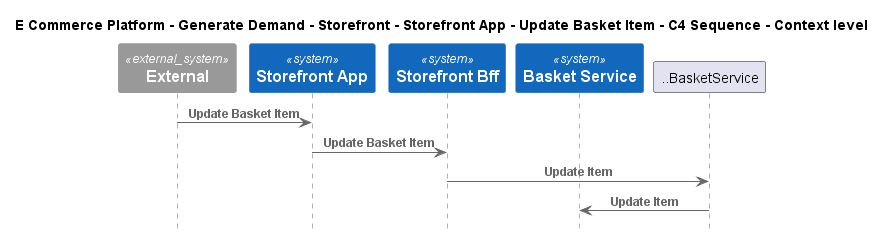

The diagram above was rendered by PlantUML. Its source (embedded in the PNG):
@startuml
!include ..\..\..\..\..\..\..\.c4s\C4_Sequence.puml

title E Commerce Platform - Generate Demand - Storefront - Storefront App - Update Basket Item - C4 Sequence - Context level

System_Ext(C4InterFlow.SoftwareSystems.ExternalSystem, "External", "")
System(ECommercePlatform.GenerateDemand.Storefront.SoftwareSystems.StorefrontApp, "Storefront App", "")
System(ECommercePlatform.GenerateDemand.Storefront.SoftwareSystems.StorefrontBff, "Storefront Bff", "")
System(ECommercePlatform.GenerateDemand.Basket.SoftwareSystems.BasketService, "Basket Service", "")

Rel(C4InterFlow.SoftwareSystems.ExternalSystem, ECommercePlatform.GenerateDemand.Storefront.SoftwareSystems.StorefrontApp, "Update Basket Item")
Rel(ECommercePlatform.GenerateDemand.Storefront.SoftwareSystems.StorefrontApp, ECommercePlatform.GenerateDemand.Storefront.SoftwareSystems.StorefrontBff, "Update Basket Item")
Rel(ECommercePlatform.GenerateDemand.Storefront.SoftwareSystems.StorefrontBff, ..BasketService, "Update Item")
Rel(..BasketService, ECommercePlatform.GenerateDemand.Basket.SoftwareSystems.BasketService, "Update Item")


@enduml